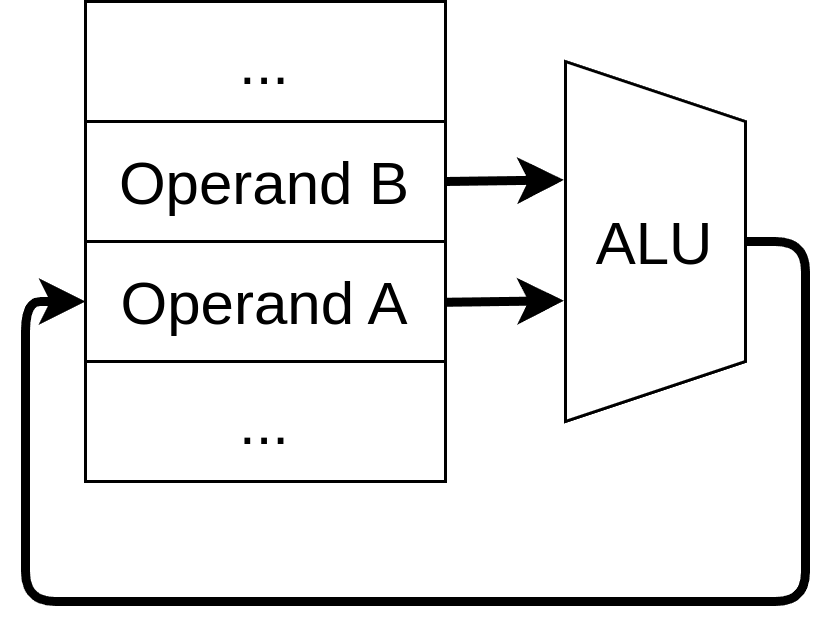

The diagram above was exported from draw.io. Its source (the exported page's mxGraphModel, read from the mxfile embedded in the PNG):
<mxGraphModel dx="339" dy="779" grid="1" gridSize="10" guides="1" tooltips="1" connect="1" arrows="1" fold="1" page="1" pageScale="1" pageWidth="850" pageHeight="1100" math="0" shadow="0">
  <root>
    <mxCell id="0" />
    <mxCell id="1" parent="0" />
    <mxCell id="2" value="" style="rounded=0;whiteSpace=wrap;html=1;" vertex="1" parent="1">
      <mxGeometry x="40" y="600" width="120" height="160" as="geometry" />
    </mxCell>
    <mxCell id="4" value="ALU" style="shape=trapezoid;perimeter=trapezoidPerimeter;fixedSize=1;rotation=0;html=1;whiteSpace=wrap;fontColor=default;direction=south;fontSize=20;" vertex="1" parent="1">
      <mxGeometry x="200" y="620" width="60" height="120" as="geometry" />
    </mxCell>
    <mxCell id="6" value="Operand A" style="rounded=0;whiteSpace=wrap;html=1;fontSize=20;fontColor=default;" vertex="1" parent="1">
      <mxGeometry x="40" y="680" width="120" height="40" as="geometry" />
    </mxCell>
    <mxCell id="7" value="Operand B" style="rounded=0;whiteSpace=wrap;html=1;fontSize=20;fontColor=default;" vertex="1" parent="1">
      <mxGeometry x="40" y="640" width="120" height="40" as="geometry" />
    </mxCell>
    <mxCell id="8" value="..." style="rounded=0;whiteSpace=wrap;html=1;fontSize=20;fontColor=default;" vertex="1" parent="1">
      <mxGeometry x="40" y="720" width="120" height="40" as="geometry" />
    </mxCell>
    <mxCell id="9" value="..." style="rounded=0;whiteSpace=wrap;html=1;fontSize=20;fontColor=default;" vertex="1" parent="1">
      <mxGeometry x="40" y="600" width="120" height="40" as="geometry" />
    </mxCell>
    <mxCell id="10" value="" style="endArrow=classic;html=1;fontSize=20;fontColor=default;exitX=1;exitY=0.5;exitDx=0;exitDy=0;entryX=0.329;entryY=1.009;entryDx=0;entryDy=0;entryPerimeter=0;strokeWidth=3;" edge="1" parent="1" source="7" target="4">
      <mxGeometry width="50" height="50" relative="1" as="geometry">
        <mxPoint x="210" y="860" as="sourcePoint" />
        <mxPoint x="260" y="810" as="targetPoint" />
      </mxGeometry>
    </mxCell>
    <mxCell id="11" value="" style="endArrow=classic;html=1;fontSize=20;fontColor=default;exitX=1;exitY=0.5;exitDx=0;exitDy=0;entryX=0.329;entryY=1.009;entryDx=0;entryDy=0;entryPerimeter=0;strokeWidth=3;" edge="1" parent="1">
      <mxGeometry width="50" height="50" relative="1" as="geometry">
        <mxPoint x="160" y="700.26" as="sourcePoint" />
        <mxPoint x="199.45999999999998" y="699.74" as="targetPoint" />
      </mxGeometry>
    </mxCell>
    <mxCell id="12" value="" style="endArrow=classic;html=1;fontSize=20;fontColor=default;exitX=0.5;exitY=0;exitDx=0;exitDy=0;strokeWidth=3;entryX=0;entryY=0.5;entryDx=0;entryDy=0;" edge="1" parent="1" source="4" target="6">
      <mxGeometry width="50" height="50" relative="1" as="geometry">
        <mxPoint x="170" y="710.26" as="sourcePoint" />
        <mxPoint x="180" y="810" as="targetPoint" />
        <Array as="points">
          <mxPoint x="280" y="680" />
          <mxPoint x="280" y="800" />
          <mxPoint x="20" y="800" />
          <mxPoint x="20" y="700" />
        </Array>
      </mxGeometry>
    </mxCell>
  </root>
</mxGraphModel>